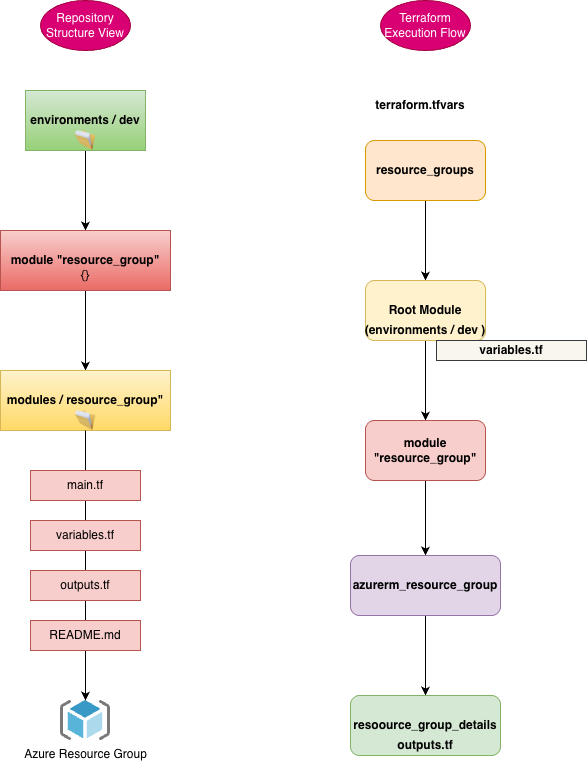

The diagram above was exported from draw.io. Its source (the exported page's mxGraphModel, read from the mxfile embedded in the PNG):
<mxGraphModel dx="1094" dy="1122" grid="1" gridSize="10" guides="1" tooltips="1" connect="1" arrows="1" fold="1" page="1" pageScale="1" pageWidth="827" pageHeight="1169" math="0" shadow="0">
  <root>
    <mxCell id="0" />
    <mxCell id="1" parent="0" />
    <mxCell id="M686LT7q5cE77FqcHPtZ-4" edge="1" parent="1" source="M686LT7q5cE77FqcHPtZ-2" style="edgeStyle=orthogonalEdgeStyle;rounded=0;orthogonalLoop=1;jettySize=auto;html=1;" target="M686LT7q5cE77FqcHPtZ-3" value="">
      <mxGeometry relative="1" as="geometry" />
    </mxCell>
    <mxCell id="M686LT7q5cE77FqcHPtZ-2" parent="1" style="rounded=0;whiteSpace=wrap;html=1;fontStyle=1;fillColor=#d5e8d4;gradientColor=#97d077;strokeColor=#82b366;" value="environments / dev" vertex="1">
      <mxGeometry height="60" width="120" x="189" y="280" as="geometry" />
    </mxCell>
    <mxCell id="M686LT7q5cE77FqcHPtZ-7" edge="1" parent="1" source="M686LT7q5cE77FqcHPtZ-3" style="edgeStyle=orthogonalEdgeStyle;rounded=0;orthogonalLoop=1;jettySize=auto;html=1;" target="M686LT7q5cE77FqcHPtZ-6" value="">
      <mxGeometry relative="1" as="geometry" />
    </mxCell>
    <mxCell id="M686LT7q5cE77FqcHPtZ-3" parent="1" style="rounded=0;whiteSpace=wrap;html=1;fontStyle=1;fillColor=#f8cecc;gradientColor=#ea6b66;strokeColor=#b85450;" value="module &quot;resource_group&quot;" vertex="1">
      <mxGeometry height="60" width="170" x="164" y="420" as="geometry" />
    </mxCell>
    <mxCell id="M686LT7q5cE77FqcHPtZ-6" parent="1" style="rounded=0;whiteSpace=wrap;html=1;fontStyle=1;fillColor=#fff2cc;gradientColor=#ffd966;strokeColor=#d6b656;" value="modules / resource_group&quot;" vertex="1">
      <mxGeometry height="60" width="170" x="164" y="560" as="geometry" />
    </mxCell>
    <mxCell id="M686LT7q5cE77FqcHPtZ-8" parent="1" style="text;html=1;whiteSpace=wrap;strokeColor=none;fillColor=none;align=center;verticalAlign=middle;rounded=0;" value="{}" vertex="1">
      <mxGeometry height="30" width="60" x="219" y="450" as="geometry" />
    </mxCell>
    <mxCell id="M686LT7q5cE77FqcHPtZ-10" parent="1" style="image;html=1;image=img/lib/clip_art/general/Full_Folder_128x128.png" value="" vertex="1">
      <mxGeometry height="20" width="24" x="237" y="320" as="geometry" />
    </mxCell>
    <mxCell id="M686LT7q5cE77FqcHPtZ-19" edge="1" parent="1" source="M686LT7q5cE77FqcHPtZ-11" style="edgeStyle=orthogonalEdgeStyle;rounded=0;orthogonalLoop=1;jettySize=auto;html=1;" target="M686LT7q5cE77FqcHPtZ-21">
      <mxGeometry relative="1" as="geometry" />
    </mxCell>
    <mxCell id="M686LT7q5cE77FqcHPtZ-11" parent="1" style="image;html=1;image=img/lib/clip_art/general/Full_Folder_128x128.png" value="" vertex="1">
      <mxGeometry height="20" width="24" x="237" y="600" as="geometry" />
    </mxCell>
    <mxCell id="M686LT7q5cE77FqcHPtZ-20" edge="1" parent="1" source="M686LT7q5cE77FqcHPtZ-14" style="edgeStyle=orthogonalEdgeStyle;rounded=0;orthogonalLoop=1;jettySize=auto;html=1;endArrow=none;endFill=0;" target="M686LT7q5cE77FqcHPtZ-17" value="">
      <mxGeometry relative="1" as="geometry" />
    </mxCell>
    <mxCell id="M686LT7q5cE77FqcHPtZ-14" parent="1" style="text;html=1;whiteSpace=wrap;strokeColor=#b85450;fillColor=#f8cecc;align=center;verticalAlign=middle;rounded=0;" value="main.tf" vertex="1">
      <mxGeometry height="30" width="110" x="194" y="660" as="geometry" />
    </mxCell>
    <mxCell id="M686LT7q5cE77FqcHPtZ-15" parent="1" style="text;html=1;whiteSpace=wrap;strokeColor=#b85450;fillColor=#f8cecc;align=center;verticalAlign=middle;rounded=0;" value="variables.tf" vertex="1">
      <mxGeometry height="30" width="110" x="194" y="710" as="geometry" />
    </mxCell>
    <mxCell id="M686LT7q5cE77FqcHPtZ-16" parent="1" style="text;html=1;whiteSpace=wrap;strokeColor=#b85450;fillColor=#f8cecc;align=center;verticalAlign=middle;rounded=0;" value="outputs.tf" vertex="1">
      <mxGeometry height="30" width="110" x="194" y="760" as="geometry" />
    </mxCell>
    <mxCell id="M686LT7q5cE77FqcHPtZ-17" parent="1" style="text;html=1;whiteSpace=wrap;strokeColor=#b85450;fillColor=#f8cecc;align=center;verticalAlign=middle;rounded=0;" value="README.md" vertex="1">
      <mxGeometry height="30" width="110" x="194" y="810" as="geometry" />
    </mxCell>
    <mxCell id="M686LT7q5cE77FqcHPtZ-21" parent="1" style="image;sketch=0;aspect=fixed;html=1;points=[];align=center;fontSize=12;image=img/lib/mscae/ResourceGroup.svg;" value="Azure Resource Group" vertex="1">
      <mxGeometry height="40" width="50" x="224" y="890" as="geometry" />
    </mxCell>
    <mxCell id="vJBXz1vjnpuSxpJZClj0-3" edge="1" parent="1" source="vJBXz1vjnpuSxpJZClj0-1" style="edgeStyle=orthogonalEdgeStyle;rounded=0;orthogonalLoop=1;jettySize=auto;html=1;fontStyle=1" target="vJBXz1vjnpuSxpJZClj0-2" value="">
      <mxGeometry relative="1" as="geometry" />
    </mxCell>
    <mxCell id="vJBXz1vjnpuSxpJZClj0-1" parent="1" style="rounded=1;whiteSpace=wrap;html=1;fontStyle=1;fillColor=#ffe6cc;strokeColor=#d79b00;" value="resource_groups" vertex="1">
      <mxGeometry height="60" width="120" x="529" y="330" as="geometry" />
    </mxCell>
    <mxCell id="vJBXz1vjnpuSxpJZClj0-6" edge="1" parent="1" source="vJBXz1vjnpuSxpJZClj0-2" style="edgeStyle=orthogonalEdgeStyle;rounded=0;orthogonalLoop=1;jettySize=auto;html=1;fontStyle=1" target="vJBXz1vjnpuSxpJZClj0-5" value="">
      <mxGeometry relative="1" as="geometry" />
    </mxCell>
    <mxCell id="vJBXz1vjnpuSxpJZClj0-2" parent="1" style="rounded=1;whiteSpace=wrap;html=1;fontStyle=1;fillColor=#fff2cc;strokeColor=#d6b656;" value="Root Module" vertex="1">
      <mxGeometry height="60" width="120" x="529" y="470" as="geometry" />
    </mxCell>
    <mxCell id="vJBXz1vjnpuSxpJZClj0-4" parent="1" style="text;html=1;whiteSpace=wrap;strokeColor=none;fillColor=none;align=center;verticalAlign=middle;rounded=0;fontStyle=1" value="(environments / dev )" vertex="1">
      <mxGeometry height="20" width="150" x="514" y="510" as="geometry" />
    </mxCell>
    <mxCell id="vJBXz1vjnpuSxpJZClj0-9" edge="1" parent="1" source="vJBXz1vjnpuSxpJZClj0-5" style="edgeStyle=orthogonalEdgeStyle;rounded=0;orthogonalLoop=1;jettySize=auto;html=1;fontStyle=1" target="vJBXz1vjnpuSxpJZClj0-7" value="">
      <mxGeometry relative="1" as="geometry" />
    </mxCell>
    <mxCell id="vJBXz1vjnpuSxpJZClj0-5" parent="1" style="rounded=1;whiteSpace=wrap;html=1;fontStyle=1;fillColor=#f8cecc;strokeColor=#b85450;" value="module &quot;resource_group&quot;" vertex="1">
      <mxGeometry height="60" width="120" x="529" y="610" as="geometry" />
    </mxCell>
    <mxCell id="vJBXz1vjnpuSxpJZClj0-11" edge="1" parent="1" source="vJBXz1vjnpuSxpJZClj0-7" style="edgeStyle=orthogonalEdgeStyle;rounded=0;orthogonalLoop=1;jettySize=auto;html=1;fontStyle=1" target="vJBXz1vjnpuSxpJZClj0-10" value="">
      <mxGeometry relative="1" as="geometry" />
    </mxCell>
    <mxCell id="vJBXz1vjnpuSxpJZClj0-7" parent="1" style="rounded=1;whiteSpace=wrap;html=1;fontStyle=1;fillColor=#e1d5e7;strokeColor=#9673a6;" value="azurerm_resource_group" vertex="1">
      <mxGeometry height="60" width="150" x="514" y="745" as="geometry" />
    </mxCell>
    <mxCell id="vJBXz1vjnpuSxpJZClj0-10" parent="1" style="rounded=1;whiteSpace=wrap;html=1;fontStyle=1;fillColor=#d5e8d4;strokeColor=#82b366;" value="resoource_group_details" vertex="1">
      <mxGeometry height="60" width="150" x="514" y="885" as="geometry" />
    </mxCell>
    <mxCell id="vJBXz1vjnpuSxpJZClj0-12" parent="1" style="text;html=1;whiteSpace=wrap;strokeColor=none;fillColor=none;align=center;verticalAlign=middle;rounded=0;fontStyle=1" value="terraform.tfvars" vertex="1">
      <mxGeometry height="30" width="150" x="509" y="280" as="geometry" />
    </mxCell>
    <mxCell id="vJBXz1vjnpuSxpJZClj0-13" parent="1" style="ellipse;whiteSpace=wrap;html=1;fillColor=#d80073;fontColor=#ffffff;strokeColor=#A50040;" value="Repository Structure View" vertex="1">
      <mxGeometry height="50" width="90" x="204" y="190" as="geometry" />
    </mxCell>
    <mxCell id="vJBXz1vjnpuSxpJZClj0-14" parent="1" style="ellipse;whiteSpace=wrap;html=1;fillColor=#d80073;fontColor=#ffffff;strokeColor=#A50040;" value="Terraform Execution Flow" vertex="1">
      <mxGeometry height="50" width="90" x="544" y="190" as="geometry" />
    </mxCell>
    <mxCell id="vJBXz1vjnpuSxpJZClj0-15" parent="1" style="text;html=1;whiteSpace=wrap;strokeColor=#36393d;fillColor=#f9f7ed;align=center;verticalAlign=middle;rounded=0;fontStyle=1" value="variables.tf" vertex="1">
      <mxGeometry height="20" width="150" x="600" y="530" as="geometry" />
    </mxCell>
    <mxCell id="vJBXz1vjnpuSxpJZClj0-16" parent="1" style="text;html=1;whiteSpace=wrap;strokeColor=none;fillColor=none;align=center;verticalAlign=middle;rounded=0;fontStyle=1" value="outputs.tf" vertex="1">
      <mxGeometry height="20" width="150" x="514" y="925" as="geometry" />
    </mxCell>
  </root>
</mxGraphModel>